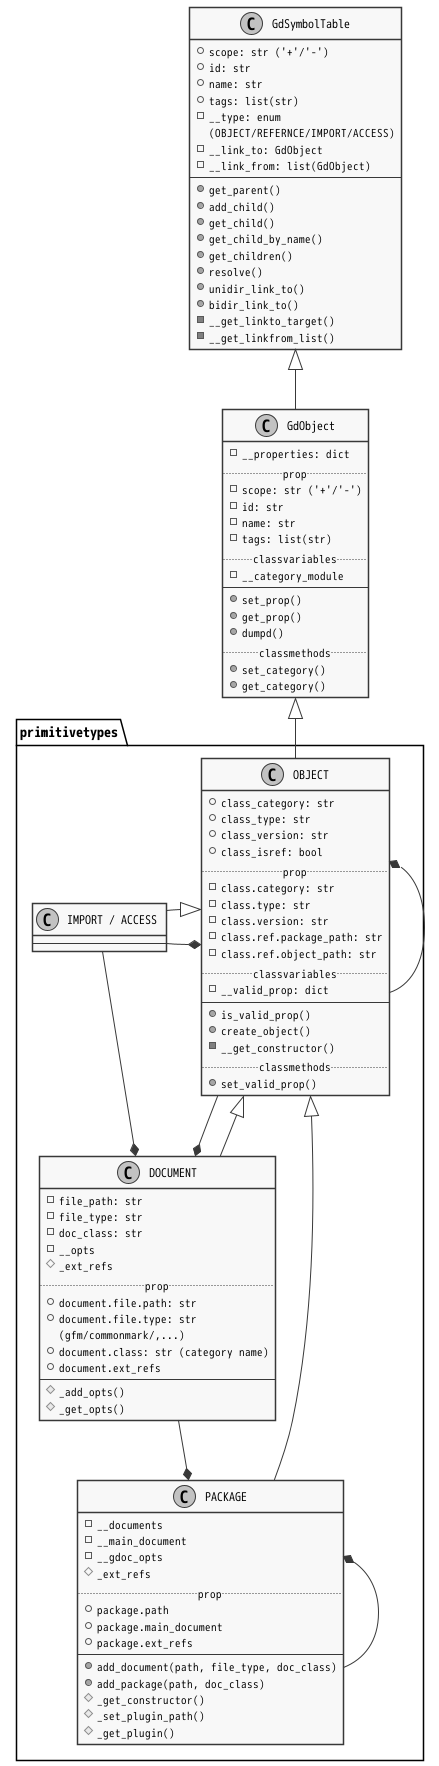

The diagram above was rendered by PlantUML. Its source (embedded in the PNG):
@startuml GdObject_hierarchy

!include style.iuml

class GdSymbolTable {
    +{field} scope: str ('+'/'-')
    +{field} id: str
    +{field} name: str
    +{field} tags: list(str)
    -{field} __type: enum\n(OBJECT/REFERNCE/IMPORT/ACCESS)
    -{field} __link_to: GdObject
    -{field} __link_from: list(GdObject)
    --
    +get_parent()
    +add_child()
    +get_child()
    +get_child_by_name()
    +get_children()
    +resolve()
    +unidir_link_to()
    +bidir_link_to()
    -__get_linkto_target()
    -__get_linkfrom_list()
}

class GdObject {
    -{field} __properties: dict
    ..prop..
    -{field} scope: str ('+'/'-')
    -{field} id: str
    -{field} name: str
    -{field} tags: list(str)
    ..classvariables..
    -{field} __category_module
    --
    +set_prop()
    +get_prop()
    +dumpd()
    ..classmethods..
    +set_category()
    +get_category()
}

GdObject -up-|> GdSymbolTable

package primitivetypes {
    class " IMPORT / ACCESS " as IMPORT {
        --
    }

    class OBJECT {
        +{field} class_category: str
        +{field} class_type: str
        +{field} class_version: str
        +{field} class_isref: bool
        ..prop..
        -{field} class.category: str
        -{field} class.type: str
        -{field} class.version: str
        -{field} class.ref.package_path: str
        -{field} class.ref.object_path: str
        ..classvariables..
        -{field} __valid_prop: dict
        --
        +is_valid_prop()
        +create_object()
        -__get_constructor()
        ..classmethods..
        +set_valid_prop()
    }

    OBJECT -up-|> GdObject
    OBJECT -left-* OBJECT
    IMPORT -right-* OBJECT
    IMPORT -right-|> OBJECT

    class DOCUMENT {
        -{field} file_path: str
        -{field} file_type: str
        -{field} doc_class: str
        -{field} __opts
        #{field} _ext_refs
        ..prop..
        +{field} document.file.path: str
        +{field} document.file.type: str\n(gfm/commonmark/,...)
        +{field} document.class: str (category name)
        +{field} document.ext_refs
        --
        #_add_opts()
        #_get_opts()
    }

    IMPORT -down-* DOCUMENT
    OBJECT -down-* DOCUMENT
    DOCUMENT -up-|> OBJECT

    class PACKAGE {
        -__documents
        -__main_document
        -__gdoc_opts
        #_ext_refs
        ..prop..
        +package.path
        +package.main_document
        +package.ext_refs
        --
        +add_document(path, file_type, doc_class)
        +add_package(path, doc_class)
        #_get_constructor()
        #_set_plugin_path()
        #_get_plugin()
    }

    DOCUMENT -down-* PACKAGE
    PACKAGE -up-|> OBJECT
    PACKAGE -left-* PACKAGE
}

@enduml